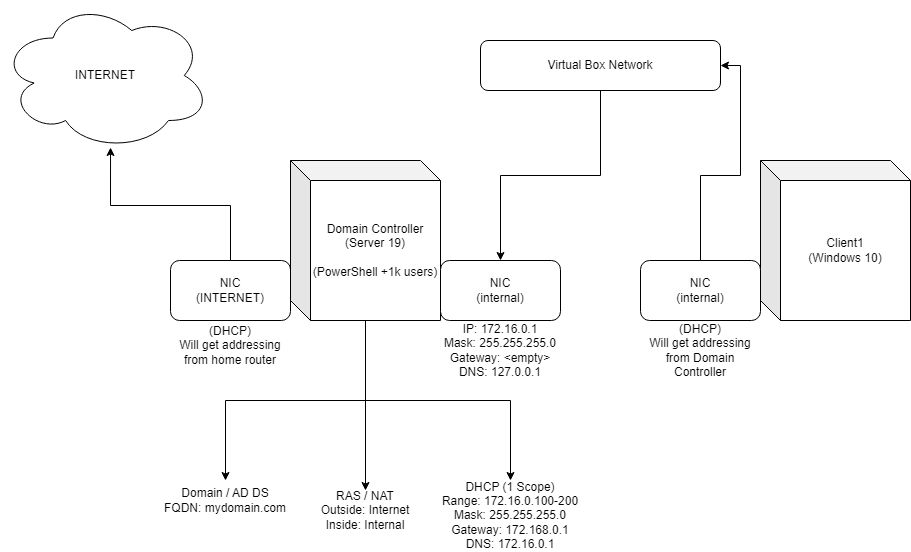

The diagram above was exported from draw.io. Its source (the exported page's mxGraphModel, read from the mxfile embedded in the PNG):
<mxGraphModel dx="1393" dy="766" grid="1" gridSize="10" guides="1" tooltips="1" connect="1" arrows="1" fold="1" page="1" pageScale="1" pageWidth="850" pageHeight="1100" math="0" shadow="0">
  <root>
    <mxCell id="0" />
    <mxCell id="1" parent="0" />
    <mxCell id="2F8VyESS812S8CPlX09F-1" value="INTERNET" style="ellipse;shape=cloud;whiteSpace=wrap;html=1;" vertex="1" parent="1">
      <mxGeometry width="210" height="150" as="geometry" />
    </mxCell>
    <mxCell id="2F8VyESS812S8CPlX09F-2" value="NIC&lt;br&gt;(INTERNET)" style="rounded=1;whiteSpace=wrap;html=1;" vertex="1" parent="1">
      <mxGeometry x="170" y="260" width="120" height="60" as="geometry" />
    </mxCell>
    <mxCell id="2F8VyESS812S8CPlX09F-11" style="edgeStyle=orthogonalEdgeStyle;rounded=0;orthogonalLoop=1;jettySize=auto;html=1;entryX=0.5;entryY=0;entryDx=0;entryDy=0;" edge="1" parent="1" source="2F8VyESS812S8CPlX09F-3" target="2F8VyESS812S8CPlX09F-8">
      <mxGeometry relative="1" as="geometry" />
    </mxCell>
    <mxCell id="2F8VyESS812S8CPlX09F-12" style="edgeStyle=orthogonalEdgeStyle;rounded=0;orthogonalLoop=1;jettySize=auto;html=1;entryX=0.5;entryY=0;entryDx=0;entryDy=0;" edge="1" parent="1" source="2F8VyESS812S8CPlX09F-3" target="2F8VyESS812S8CPlX09F-7">
      <mxGeometry relative="1" as="geometry" />
    </mxCell>
    <mxCell id="2F8VyESS812S8CPlX09F-13" style="edgeStyle=orthogonalEdgeStyle;rounded=0;orthogonalLoop=1;jettySize=auto;html=1;entryX=0.5;entryY=0;entryDx=0;entryDy=0;" edge="1" parent="1" source="2F8VyESS812S8CPlX09F-3" target="2F8VyESS812S8CPlX09F-9">
      <mxGeometry relative="1" as="geometry" />
    </mxCell>
    <mxCell id="2F8VyESS812S8CPlX09F-3" value="Domain Controller&lt;br&gt;(Server 19)&lt;br&gt;&lt;br&gt;(PowerShell +1k users)" style="shape=cube;whiteSpace=wrap;html=1;boundedLbl=1;backgroundOutline=1;darkOpacity=0.05;darkOpacity2=0.1;" vertex="1" parent="1">
      <mxGeometry x="290" y="160" width="150" height="160" as="geometry" />
    </mxCell>
    <mxCell id="2F8VyESS812S8CPlX09F-4" value="NIC&lt;br&gt;(internal)" style="rounded=1;whiteSpace=wrap;html=1;" vertex="1" parent="1">
      <mxGeometry x="440" y="260" width="120" height="60" as="geometry" />
    </mxCell>
    <mxCell id="2F8VyESS812S8CPlX09F-5" value="(DHCP)&lt;br&gt;Will get addressing from home router" style="text;html=1;strokeColor=none;fillColor=none;align=center;verticalAlign=middle;whiteSpace=wrap;rounded=0;" vertex="1" parent="1">
      <mxGeometry x="170" y="320" width="120" height="50" as="geometry" />
    </mxCell>
    <mxCell id="2F8VyESS812S8CPlX09F-6" value="IP: 172.16.0.1&lt;br&gt;Mask: 255.255.255.0&lt;br&gt;Gateway: &amp;lt;empty&amp;gt;&lt;br&gt;DNS: 127.0.0.1" style="text;html=1;strokeColor=none;fillColor=none;align=center;verticalAlign=middle;whiteSpace=wrap;rounded=0;" vertex="1" parent="1">
      <mxGeometry x="440" y="320" width="120" height="60" as="geometry" />
    </mxCell>
    <mxCell id="2F8VyESS812S8CPlX09F-7" value="Domain / AD DS&lt;br&gt;FQDN: mydomain.com" style="text;html=1;strokeColor=none;fillColor=none;align=center;verticalAlign=middle;whiteSpace=wrap;rounded=0;" vertex="1" parent="1">
      <mxGeometry x="160" y="480" width="130" height="40" as="geometry" />
    </mxCell>
    <mxCell id="2F8VyESS812S8CPlX09F-8" value="RAS / NAT&lt;br&gt;Outside: Internet&lt;br&gt;Inside: Internal" style="text;html=1;strokeColor=none;fillColor=none;align=center;verticalAlign=middle;whiteSpace=wrap;rounded=0;" vertex="1" parent="1">
      <mxGeometry x="305" y="490" width="120" height="40" as="geometry" />
    </mxCell>
    <mxCell id="2F8VyESS812S8CPlX09F-9" value="DHCP (1 Scope)&lt;br&gt;Range: 172.16.0.100-200&lt;br&gt;Mask: 255.255.255.0&lt;br&gt;Gateway: 172.168.0.1&lt;br&gt;DNS: 172.16.0.1" style="text;html=1;strokeColor=none;fillColor=none;align=center;verticalAlign=middle;whiteSpace=wrap;rounded=0;" vertex="1" parent="1">
      <mxGeometry x="440" y="480" width="140" height="70" as="geometry" />
    </mxCell>
    <mxCell id="2F8VyESS812S8CPlX09F-14" value="Client1&lt;br&gt;(Windows 10)" style="shape=cube;whiteSpace=wrap;html=1;boundedLbl=1;backgroundOutline=1;darkOpacity=0.05;darkOpacity2=0.1;" vertex="1" parent="1">
      <mxGeometry x="760" y="160" width="150" height="160" as="geometry" />
    </mxCell>
    <mxCell id="2F8VyESS812S8CPlX09F-21" style="edgeStyle=orthogonalEdgeStyle;rounded=0;orthogonalLoop=1;jettySize=auto;html=1;entryX=1;entryY=0.5;entryDx=0;entryDy=0;" edge="1" parent="1" source="2F8VyESS812S8CPlX09F-15" target="2F8VyESS812S8CPlX09F-16">
      <mxGeometry relative="1" as="geometry" />
    </mxCell>
    <mxCell id="2F8VyESS812S8CPlX09F-15" value="NIC&lt;br&gt;(internal)" style="rounded=1;whiteSpace=wrap;html=1;" vertex="1" parent="1">
      <mxGeometry x="640" y="260" width="120" height="60" as="geometry" />
    </mxCell>
    <mxCell id="2F8VyESS812S8CPlX09F-22" style="edgeStyle=orthogonalEdgeStyle;rounded=0;orthogonalLoop=1;jettySize=auto;html=1;entryX=0.5;entryY=0;entryDx=0;entryDy=0;" edge="1" parent="1" source="2F8VyESS812S8CPlX09F-16" target="2F8VyESS812S8CPlX09F-4">
      <mxGeometry relative="1" as="geometry" />
    </mxCell>
    <mxCell id="2F8VyESS812S8CPlX09F-16" value="Virtual Box Network" style="rounded=1;whiteSpace=wrap;html=1;" vertex="1" parent="1">
      <mxGeometry x="480" y="40" width="240" height="50" as="geometry" />
    </mxCell>
    <mxCell id="2F8VyESS812S8CPlX09F-17" style="edgeStyle=orthogonalEdgeStyle;rounded=0;orthogonalLoop=1;jettySize=auto;html=1;entryX=0.524;entryY=0.98;entryDx=0;entryDy=0;entryPerimeter=0;" edge="1" parent="1" source="2F8VyESS812S8CPlX09F-2" target="2F8VyESS812S8CPlX09F-1">
      <mxGeometry relative="1" as="geometry" />
    </mxCell>
    <mxCell id="2F8VyESS812S8CPlX09F-23" value="(DHCP)&lt;br&gt;Will get addressing from Domain Controller" style="text;html=1;strokeColor=none;fillColor=none;align=center;verticalAlign=middle;whiteSpace=wrap;rounded=0;" vertex="1" parent="1">
      <mxGeometry x="640" y="320" width="120" height="60" as="geometry" />
    </mxCell>
  </root>
</mxGraphModel>